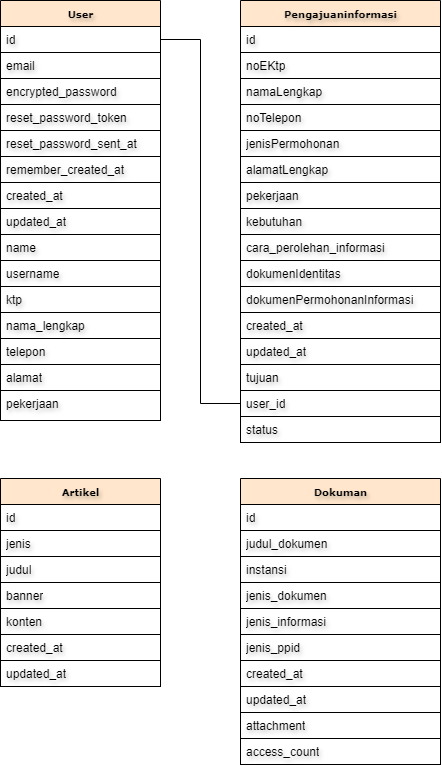

The diagram above was exported from draw.io. Its source (the exported page's mxGraphModel, read from the mxfile embedded in the PNG):
<mxGraphModel dx="1467" dy="710" grid="1" gridSize="10" guides="1" tooltips="1" connect="1" arrows="1" fold="1" page="1" pageScale="1" pageWidth="550" pageHeight="850" background="none" math="0" shadow="0">
  <root>
    <mxCell id="0" />
    <mxCell id="1" parent="0" />
    <mxCell id="17acba5748e5396b-20" value="&lt;b&gt;User&lt;/b&gt;" style="swimlane;html=1;fontStyle=0;childLayout=stackLayout;horizontal=1;startSize=26;fillColor=#ffe6cc;horizontalStack=0;resizeParent=1;resizeLast=0;collapsible=1;marginBottom=0;swimlaneFillColor=#ffffff;rounded=0;shadow=0;comic=0;labelBackgroundColor=none;strokeWidth=1;fontFamily=Verdana;fontSize=10;align=center;strokeColor=default;textShadow=1;" parent="1" vertex="1">
      <mxGeometry x="55" y="43" width="160" height="420" as="geometry" />
    </mxCell>
    <mxCell id="17acba5748e5396b-21" value="id" style="text;html=1;strokeColor=default;fillColor=none;align=left;verticalAlign=top;spacingLeft=4;spacingRight=4;overflow=hidden;rotatable=0;points=[[0,0.5],[1,0.5]];portConstraint=eastwest;labelBorderColor=none;labelBackgroundColor=none;textShadow=1;strokeWidth=1;" parent="17acba5748e5396b-20" vertex="1">
      <mxGeometry y="26" width="160" height="26" as="geometry" />
    </mxCell>
    <mxCell id="17acba5748e5396b-24" value="email" style="text;html=1;strokeColor=default;fillColor=none;align=left;verticalAlign=top;spacingLeft=4;spacingRight=4;overflow=hidden;rotatable=0;points=[[0,0.5],[1,0.5]];portConstraint=eastwest;textShadow=1;" parent="17acba5748e5396b-20" vertex="1">
      <mxGeometry y="52" width="160" height="26" as="geometry" />
    </mxCell>
    <mxCell id="17acba5748e5396b-26" value="encrypted_password" style="text;html=1;strokeColor=default;fillColor=none;align=left;verticalAlign=top;spacingLeft=4;spacingRight=4;overflow=hidden;rotatable=0;points=[[0,0.5],[1,0.5]];portConstraint=eastwest;textShadow=1;" parent="17acba5748e5396b-20" vertex="1">
      <mxGeometry y="78" width="160" height="26" as="geometry" />
    </mxCell>
    <mxCell id="GfkqdN8yYmdC1mWtU2TG-3" value="reset_password_token" style="text;html=1;strokeColor=default;fillColor=none;align=left;verticalAlign=top;spacingLeft=4;spacingRight=4;overflow=hidden;rotatable=0;points=[[0,0.5],[1,0.5]];portConstraint=eastwest;textShadow=1;" parent="17acba5748e5396b-20" vertex="1">
      <mxGeometry y="104" width="160" height="26" as="geometry" />
    </mxCell>
    <mxCell id="GfkqdN8yYmdC1mWtU2TG-4" value="reset_password_sent_at" style="text;html=1;strokeColor=default;fillColor=none;align=left;verticalAlign=top;spacingLeft=4;spacingRight=4;overflow=hidden;rotatable=0;points=[[0,0.5],[1,0.5]];portConstraint=eastwest;textShadow=1;" parent="17acba5748e5396b-20" vertex="1">
      <mxGeometry y="130" width="160" height="26" as="geometry" />
    </mxCell>
    <mxCell id="GfkqdN8yYmdC1mWtU2TG-5" value="remember_created_at" style="text;html=1;strokeColor=default;fillColor=none;align=left;verticalAlign=top;spacingLeft=4;spacingRight=4;overflow=hidden;rotatable=0;points=[[0,0.5],[1,0.5]];portConstraint=eastwest;textShadow=1;" parent="17acba5748e5396b-20" vertex="1">
      <mxGeometry y="156" width="160" height="26" as="geometry" />
    </mxCell>
    <mxCell id="GfkqdN8yYmdC1mWtU2TG-6" value="created_at" style="text;html=1;strokeColor=default;fillColor=none;align=left;verticalAlign=top;spacingLeft=4;spacingRight=4;overflow=hidden;rotatable=0;points=[[0,0.5],[1,0.5]];portConstraint=eastwest;textShadow=1;" parent="17acba5748e5396b-20" vertex="1">
      <mxGeometry y="182" width="160" height="26" as="geometry" />
    </mxCell>
    <mxCell id="GfkqdN8yYmdC1mWtU2TG-7" value="updated_at" style="text;html=1;strokeColor=default;fillColor=none;align=left;verticalAlign=top;spacingLeft=4;spacingRight=4;overflow=hidden;rotatable=0;points=[[0,0.5],[1,0.5]];portConstraint=eastwest;textShadow=1;" parent="17acba5748e5396b-20" vertex="1">
      <mxGeometry y="208" width="160" height="26" as="geometry" />
    </mxCell>
    <mxCell id="GfkqdN8yYmdC1mWtU2TG-8" value="name" style="text;html=1;strokeColor=default;fillColor=none;align=left;verticalAlign=top;spacingLeft=4;spacingRight=4;overflow=hidden;rotatable=0;points=[[0,0.5],[1,0.5]];portConstraint=eastwest;textShadow=1;" parent="17acba5748e5396b-20" vertex="1">
      <mxGeometry y="234" width="160" height="26" as="geometry" />
    </mxCell>
    <mxCell id="GfkqdN8yYmdC1mWtU2TG-9" value="username" style="text;html=1;strokeColor=default;fillColor=none;align=left;verticalAlign=top;spacingLeft=4;spacingRight=4;overflow=hidden;rotatable=0;points=[[0,0.5],[1,0.5]];portConstraint=eastwest;textShadow=1;" parent="17acba5748e5396b-20" vertex="1">
      <mxGeometry y="260" width="160" height="26" as="geometry" />
    </mxCell>
    <mxCell id="GfkqdN8yYmdC1mWtU2TG-10" value="ktp" style="text;html=1;strokeColor=default;fillColor=none;align=left;verticalAlign=top;spacingLeft=4;spacingRight=4;overflow=hidden;rotatable=0;points=[[0,0.5],[1,0.5]];portConstraint=eastwest;textShadow=1;" parent="17acba5748e5396b-20" vertex="1">
      <mxGeometry y="286" width="160" height="26" as="geometry" />
    </mxCell>
    <mxCell id="GfkqdN8yYmdC1mWtU2TG-11" value="nama_lengkap" style="text;html=1;strokeColor=default;fillColor=none;align=left;verticalAlign=top;spacingLeft=4;spacingRight=4;overflow=hidden;rotatable=0;points=[[0,0.5],[1,0.5]];portConstraint=eastwest;textShadow=1;" parent="17acba5748e5396b-20" vertex="1">
      <mxGeometry y="312" width="160" height="26" as="geometry" />
    </mxCell>
    <mxCell id="GfkqdN8yYmdC1mWtU2TG-12" value="telepon" style="text;html=1;strokeColor=default;fillColor=none;align=left;verticalAlign=top;spacingLeft=4;spacingRight=4;overflow=hidden;rotatable=0;points=[[0,0.5],[1,0.5]];portConstraint=eastwest;textShadow=1;" parent="17acba5748e5396b-20" vertex="1">
      <mxGeometry y="338" width="160" height="26" as="geometry" />
    </mxCell>
    <mxCell id="GfkqdN8yYmdC1mWtU2TG-13" value="alamat" style="text;html=1;strokeColor=default;fillColor=none;align=left;verticalAlign=top;spacingLeft=4;spacingRight=4;overflow=hidden;rotatable=0;points=[[0,0.5],[1,0.5]];portConstraint=eastwest;textShadow=1;" parent="17acba5748e5396b-20" vertex="1">
      <mxGeometry y="364" width="160" height="26" as="geometry" />
    </mxCell>
    <mxCell id="GfkqdN8yYmdC1mWtU2TG-14" value="pekerjaan" style="text;html=1;strokeColor=default;fillColor=none;align=left;verticalAlign=top;spacingLeft=4;spacingRight=4;overflow=hidden;rotatable=0;points=[[0,0.5],[1,0.5]];portConstraint=eastwest;textShadow=1;" parent="17acba5748e5396b-20" vertex="1">
      <mxGeometry y="390" width="160" height="30" as="geometry" />
    </mxCell>
    <mxCell id="GfkqdN8yYmdC1mWtU2TG-17" value="&lt;b&gt;Pengajuaninformasi&lt;/b&gt;" style="swimlane;html=1;fontStyle=0;childLayout=stackLayout;horizontal=1;startSize=26;fillColor=#ffe6cc;horizontalStack=0;resizeParent=1;resizeLast=0;collapsible=1;marginBottom=0;swimlaneFillColor=#ffffff;rounded=0;shadow=0;comic=0;labelBackgroundColor=none;strokeWidth=1;fontFamily=Verdana;fontSize=10;align=center;strokeColor=default;textShadow=1;" parent="1" vertex="1">
      <mxGeometry x="295" y="43" width="200" height="442" as="geometry" />
    </mxCell>
    <mxCell id="GfkqdN8yYmdC1mWtU2TG-18" value="id" style="text;html=1;strokeColor=default;fillColor=none;align=left;verticalAlign=top;spacingLeft=4;spacingRight=4;overflow=hidden;rotatable=0;points=[[0,0.5],[1,0.5]];portConstraint=eastwest;textShadow=1;" parent="GfkqdN8yYmdC1mWtU2TG-17" vertex="1">
      <mxGeometry y="26" width="200" height="26" as="geometry" />
    </mxCell>
    <mxCell id="GfkqdN8yYmdC1mWtU2TG-19" value="noEKtp" style="text;html=1;strokeColor=default;fillColor=none;align=left;verticalAlign=top;spacingLeft=4;spacingRight=4;overflow=hidden;rotatable=0;points=[[0,0.5],[1,0.5]];portConstraint=eastwest;textShadow=1;" parent="GfkqdN8yYmdC1mWtU2TG-17" vertex="1">
      <mxGeometry y="52" width="200" height="26" as="geometry" />
    </mxCell>
    <mxCell id="GfkqdN8yYmdC1mWtU2TG-20" value="namaLengkap" style="text;html=1;strokeColor=default;fillColor=none;align=left;verticalAlign=top;spacingLeft=4;spacingRight=4;overflow=hidden;rotatable=0;points=[[0,0.5],[1,0.5]];portConstraint=eastwest;textShadow=1;" parent="GfkqdN8yYmdC1mWtU2TG-17" vertex="1">
      <mxGeometry y="78" width="200" height="26" as="geometry" />
    </mxCell>
    <mxCell id="GfkqdN8yYmdC1mWtU2TG-21" value="noTelepon" style="text;html=1;strokeColor=default;fillColor=none;align=left;verticalAlign=top;spacingLeft=4;spacingRight=4;overflow=hidden;rotatable=0;points=[[0,0.5],[1,0.5]];portConstraint=eastwest;textShadow=1;" parent="GfkqdN8yYmdC1mWtU2TG-17" vertex="1">
      <mxGeometry y="104" width="200" height="26" as="geometry" />
    </mxCell>
    <mxCell id="GfkqdN8yYmdC1mWtU2TG-22" value="jenisPermohonan" style="text;html=1;strokeColor=default;fillColor=none;align=left;verticalAlign=top;spacingLeft=4;spacingRight=4;overflow=hidden;rotatable=0;points=[[0,0.5],[1,0.5]];portConstraint=eastwest;textShadow=1;" parent="GfkqdN8yYmdC1mWtU2TG-17" vertex="1">
      <mxGeometry y="130" width="200" height="26" as="geometry" />
    </mxCell>
    <mxCell id="GfkqdN8yYmdC1mWtU2TG-23" value="alamatLengkap" style="text;html=1;strokeColor=default;fillColor=none;align=left;verticalAlign=top;spacingLeft=4;spacingRight=4;overflow=hidden;rotatable=0;points=[[0,0.5],[1,0.5]];portConstraint=eastwest;textShadow=1;" parent="GfkqdN8yYmdC1mWtU2TG-17" vertex="1">
      <mxGeometry y="156" width="200" height="26" as="geometry" />
    </mxCell>
    <mxCell id="GfkqdN8yYmdC1mWtU2TG-24" value="pekerjaan" style="text;html=1;strokeColor=default;fillColor=none;align=left;verticalAlign=top;spacingLeft=4;spacingRight=4;overflow=hidden;rotatable=0;points=[[0,0.5],[1,0.5]];portConstraint=eastwest;textShadow=1;" parent="GfkqdN8yYmdC1mWtU2TG-17" vertex="1">
      <mxGeometry y="182" width="200" height="26" as="geometry" />
    </mxCell>
    <mxCell id="GfkqdN8yYmdC1mWtU2TG-25" value="kebutuhan" style="text;html=1;strokeColor=default;fillColor=none;align=left;verticalAlign=top;spacingLeft=4;spacingRight=4;overflow=hidden;rotatable=0;points=[[0,0.5],[1,0.5]];portConstraint=eastwest;textShadow=1;" parent="GfkqdN8yYmdC1mWtU2TG-17" vertex="1">
      <mxGeometry y="208" width="200" height="26" as="geometry" />
    </mxCell>
    <mxCell id="GfkqdN8yYmdC1mWtU2TG-26" value="cara_perolehan_informasi" style="text;html=1;strokeColor=default;fillColor=none;align=left;verticalAlign=top;spacingLeft=4;spacingRight=4;overflow=hidden;rotatable=0;points=[[0,0.5],[1,0.5]];portConstraint=eastwest;textShadow=1;" parent="GfkqdN8yYmdC1mWtU2TG-17" vertex="1">
      <mxGeometry y="234" width="200" height="26" as="geometry" />
    </mxCell>
    <mxCell id="GfkqdN8yYmdC1mWtU2TG-27" value="dokumenIdentitas" style="text;html=1;strokeColor=default;fillColor=none;align=left;verticalAlign=top;spacingLeft=4;spacingRight=4;overflow=hidden;rotatable=0;points=[[0,0.5],[1,0.5]];portConstraint=eastwest;textShadow=1;" parent="GfkqdN8yYmdC1mWtU2TG-17" vertex="1">
      <mxGeometry y="260" width="200" height="26" as="geometry" />
    </mxCell>
    <mxCell id="GfkqdN8yYmdC1mWtU2TG-28" value="dokumenPermohonanInformasi" style="text;html=1;strokeColor=default;fillColor=none;align=left;verticalAlign=top;spacingLeft=4;spacingRight=4;overflow=hidden;rotatable=0;points=[[0,0.5],[1,0.5]];portConstraint=eastwest;textShadow=1;" parent="GfkqdN8yYmdC1mWtU2TG-17" vertex="1">
      <mxGeometry y="286" width="200" height="26" as="geometry" />
    </mxCell>
    <mxCell id="GfkqdN8yYmdC1mWtU2TG-29" value="created_at" style="text;html=1;strokeColor=default;fillColor=none;align=left;verticalAlign=top;spacingLeft=4;spacingRight=4;overflow=hidden;rotatable=0;points=[[0,0.5],[1,0.5]];portConstraint=eastwest;textShadow=1;" parent="GfkqdN8yYmdC1mWtU2TG-17" vertex="1">
      <mxGeometry y="312" width="200" height="26" as="geometry" />
    </mxCell>
    <mxCell id="GfkqdN8yYmdC1mWtU2TG-30" value="updated_at" style="text;html=1;strokeColor=default;fillColor=none;align=left;verticalAlign=top;spacingLeft=4;spacingRight=4;overflow=hidden;rotatable=0;points=[[0,0.5],[1,0.5]];portConstraint=eastwest;textShadow=1;" parent="GfkqdN8yYmdC1mWtU2TG-17" vertex="1">
      <mxGeometry y="338" width="200" height="26" as="geometry" />
    </mxCell>
    <mxCell id="GfkqdN8yYmdC1mWtU2TG-31" value="tujuan" style="text;html=1;strokeColor=default;fillColor=none;align=left;verticalAlign=top;spacingLeft=4;spacingRight=4;overflow=hidden;rotatable=0;points=[[0,0.5],[1,0.5]];portConstraint=eastwest;textShadow=1;" parent="GfkqdN8yYmdC1mWtU2TG-17" vertex="1">
      <mxGeometry y="364" width="200" height="26" as="geometry" />
    </mxCell>
    <mxCell id="GfkqdN8yYmdC1mWtU2TG-32" value="user_id" style="text;html=1;strokeColor=default;fillColor=none;align=left;verticalAlign=top;spacingLeft=4;spacingRight=4;overflow=hidden;rotatable=0;points=[[0,0.5],[1,0.5]];portConstraint=eastwest;textShadow=1;" parent="GfkqdN8yYmdC1mWtU2TG-17" vertex="1">
      <mxGeometry y="390" width="200" height="26" as="geometry" />
    </mxCell>
    <mxCell id="GfkqdN8yYmdC1mWtU2TG-33" value="status" style="text;html=1;strokeColor=default;fillColor=none;align=left;verticalAlign=top;spacingLeft=4;spacingRight=4;overflow=hidden;rotatable=0;points=[[0,0.5],[1,0.5]];portConstraint=eastwest;textShadow=1;" parent="GfkqdN8yYmdC1mWtU2TG-17" vertex="1">
      <mxGeometry y="416" width="200" height="26" as="geometry" />
    </mxCell>
    <mxCell id="GfkqdN8yYmdC1mWtU2TG-34" value="&lt;b&gt;Artikel&lt;/b&gt;" style="swimlane;html=1;fontStyle=0;childLayout=stackLayout;horizontal=1;startSize=26;fillColor=#ffe6cc;horizontalStack=0;resizeParent=1;resizeLast=0;collapsible=1;marginBottom=0;swimlaneFillColor=#ffffff;rounded=0;shadow=0;comic=0;labelBackgroundColor=none;strokeWidth=1;fontFamily=Verdana;fontSize=10;align=center;strokeColor=default;textShadow=1;" parent="1" vertex="1">
      <mxGeometry x="55" y="521" width="160" height="208" as="geometry" />
    </mxCell>
    <mxCell id="GfkqdN8yYmdC1mWtU2TG-35" value="id" style="text;html=1;strokeColor=default;fillColor=none;align=left;verticalAlign=top;spacingLeft=4;spacingRight=4;overflow=hidden;rotatable=0;points=[[0,0.5],[1,0.5]];portConstraint=eastwest;textShadow=1;" parent="GfkqdN8yYmdC1mWtU2TG-34" vertex="1">
      <mxGeometry y="26" width="160" height="26" as="geometry" />
    </mxCell>
    <mxCell id="GfkqdN8yYmdC1mWtU2TG-36" value="jenis" style="text;html=1;strokeColor=default;fillColor=none;align=left;verticalAlign=top;spacingLeft=4;spacingRight=4;overflow=hidden;rotatable=0;points=[[0,0.5],[1,0.5]];portConstraint=eastwest;textShadow=1;" parent="GfkqdN8yYmdC1mWtU2TG-34" vertex="1">
      <mxGeometry y="52" width="160" height="26" as="geometry" />
    </mxCell>
    <mxCell id="GfkqdN8yYmdC1mWtU2TG-37" value="judul" style="text;html=1;strokeColor=default;fillColor=none;align=left;verticalAlign=top;spacingLeft=4;spacingRight=4;overflow=hidden;rotatable=0;points=[[0,0.5],[1,0.5]];portConstraint=eastwest;textShadow=1;" parent="GfkqdN8yYmdC1mWtU2TG-34" vertex="1">
      <mxGeometry y="78" width="160" height="26" as="geometry" />
    </mxCell>
    <mxCell id="GfkqdN8yYmdC1mWtU2TG-38" value="banner" style="text;html=1;strokeColor=default;fillColor=none;align=left;verticalAlign=top;spacingLeft=4;spacingRight=4;overflow=hidden;rotatable=0;points=[[0,0.5],[1,0.5]];portConstraint=eastwest;textShadow=1;" parent="GfkqdN8yYmdC1mWtU2TG-34" vertex="1">
      <mxGeometry y="104" width="160" height="26" as="geometry" />
    </mxCell>
    <mxCell id="GfkqdN8yYmdC1mWtU2TG-39" value="konten" style="text;html=1;strokeColor=default;fillColor=none;align=left;verticalAlign=top;spacingLeft=4;spacingRight=4;overflow=hidden;rotatable=0;points=[[0,0.5],[1,0.5]];portConstraint=eastwest;textShadow=1;" parent="GfkqdN8yYmdC1mWtU2TG-34" vertex="1">
      <mxGeometry y="130" width="160" height="26" as="geometry" />
    </mxCell>
    <mxCell id="GfkqdN8yYmdC1mWtU2TG-46" value="created_at" style="text;html=1;strokeColor=default;fillColor=none;align=left;verticalAlign=top;spacingLeft=4;spacingRight=4;overflow=hidden;rotatable=0;points=[[0,0.5],[1,0.5]];portConstraint=eastwest;textShadow=1;" parent="GfkqdN8yYmdC1mWtU2TG-34" vertex="1">
      <mxGeometry y="156" width="160" height="26" as="geometry" />
    </mxCell>
    <mxCell id="GfkqdN8yYmdC1mWtU2TG-47" value="updated_at" style="text;html=1;strokeColor=default;fillColor=none;align=left;verticalAlign=top;spacingLeft=4;spacingRight=4;overflow=hidden;rotatable=0;points=[[0,0.5],[1,0.5]];portConstraint=eastwest;textShadow=1;" parent="GfkqdN8yYmdC1mWtU2TG-34" vertex="1">
      <mxGeometry y="182" width="160" height="26" as="geometry" />
    </mxCell>
    <mxCell id="GfkqdN8yYmdC1mWtU2TG-51" value="&lt;b&gt;Dokuman&lt;/b&gt;" style="swimlane;html=1;fontStyle=0;childLayout=stackLayout;horizontal=1;startSize=26;fillColor=#ffe6cc;horizontalStack=0;resizeParent=1;resizeLast=0;collapsible=1;marginBottom=0;swimlaneFillColor=#ffffff;rounded=0;shadow=0;comic=0;labelBackgroundColor=none;strokeWidth=1;fontFamily=Verdana;fontSize=10;align=center;strokeColor=default;textShadow=1;" parent="1" vertex="1">
      <mxGeometry x="295" y="521" width="200" height="286" as="geometry" />
    </mxCell>
    <mxCell id="GfkqdN8yYmdC1mWtU2TG-52" value="id" style="text;html=1;strokeColor=default;fillColor=none;align=left;verticalAlign=top;spacingLeft=4;spacingRight=4;overflow=hidden;rotatable=0;points=[[0,0.5],[1,0.5]];portConstraint=eastwest;textShadow=1;" parent="GfkqdN8yYmdC1mWtU2TG-51" vertex="1">
      <mxGeometry y="26" width="200" height="26" as="geometry" />
    </mxCell>
    <mxCell id="GfkqdN8yYmdC1mWtU2TG-53" value="judul_dokumen" style="text;html=1;strokeColor=default;fillColor=none;align=left;verticalAlign=top;spacingLeft=4;spacingRight=4;overflow=hidden;rotatable=0;points=[[0,0.5],[1,0.5]];portConstraint=eastwest;textShadow=1;" parent="GfkqdN8yYmdC1mWtU2TG-51" vertex="1">
      <mxGeometry y="52" width="200" height="26" as="geometry" />
    </mxCell>
    <mxCell id="GfkqdN8yYmdC1mWtU2TG-54" value="instansi" style="text;html=1;strokeColor=default;fillColor=none;align=left;verticalAlign=top;spacingLeft=4;spacingRight=4;overflow=hidden;rotatable=0;points=[[0,0.5],[1,0.5]];portConstraint=eastwest;textShadow=1;" parent="GfkqdN8yYmdC1mWtU2TG-51" vertex="1">
      <mxGeometry y="78" width="200" height="26" as="geometry" />
    </mxCell>
    <mxCell id="GfkqdN8yYmdC1mWtU2TG-55" value="jenis_dokumen" style="text;html=1;strokeColor=default;fillColor=none;align=left;verticalAlign=top;spacingLeft=4;spacingRight=4;overflow=hidden;rotatable=0;points=[[0,0.5],[1,0.5]];portConstraint=eastwest;textShadow=1;" parent="GfkqdN8yYmdC1mWtU2TG-51" vertex="1">
      <mxGeometry y="104" width="200" height="26" as="geometry" />
    </mxCell>
    <mxCell id="GfkqdN8yYmdC1mWtU2TG-56" value="jenis_informasi" style="text;html=1;strokeColor=default;fillColor=none;align=left;verticalAlign=top;spacingLeft=4;spacingRight=4;overflow=hidden;rotatable=0;points=[[0,0.5],[1,0.5]];portConstraint=eastwest;textShadow=1;" parent="GfkqdN8yYmdC1mWtU2TG-51" vertex="1">
      <mxGeometry y="130" width="200" height="26" as="geometry" />
    </mxCell>
    <mxCell id="GfkqdN8yYmdC1mWtU2TG-57" value="jenis_ppid" style="text;html=1;strokeColor=default;fillColor=none;align=left;verticalAlign=top;spacingLeft=4;spacingRight=4;overflow=hidden;rotatable=0;points=[[0,0.5],[1,0.5]];portConstraint=eastwest;textShadow=1;" parent="GfkqdN8yYmdC1mWtU2TG-51" vertex="1">
      <mxGeometry y="156" width="200" height="26" as="geometry" />
    </mxCell>
    <mxCell id="GfkqdN8yYmdC1mWtU2TG-63" value="created_at" style="text;html=1;strokeColor=default;fillColor=none;align=left;verticalAlign=top;spacingLeft=4;spacingRight=4;overflow=hidden;rotatable=0;points=[[0,0.5],[1,0.5]];portConstraint=eastwest;textShadow=1;" parent="GfkqdN8yYmdC1mWtU2TG-51" vertex="1">
      <mxGeometry y="182" width="200" height="26" as="geometry" />
    </mxCell>
    <mxCell id="GfkqdN8yYmdC1mWtU2TG-64" value="updated_at" style="text;html=1;strokeColor=default;fillColor=none;align=left;verticalAlign=top;spacingLeft=4;spacingRight=4;overflow=hidden;rotatable=0;points=[[0,0.5],[1,0.5]];portConstraint=eastwest;textShadow=1;" parent="GfkqdN8yYmdC1mWtU2TG-51" vertex="1">
      <mxGeometry y="208" width="200" height="26" as="geometry" />
    </mxCell>
    <mxCell id="GfkqdN8yYmdC1mWtU2TG-65" value="attachment" style="text;html=1;strokeColor=default;fillColor=none;align=left;verticalAlign=top;spacingLeft=4;spacingRight=4;overflow=hidden;rotatable=0;points=[[0,0.5],[1,0.5]];portConstraint=eastwest;textShadow=1;" parent="GfkqdN8yYmdC1mWtU2TG-51" vertex="1">
      <mxGeometry y="234" width="200" height="26" as="geometry" />
    </mxCell>
    <mxCell id="GfkqdN8yYmdC1mWtU2TG-66" value="access_count" style="text;html=1;strokeColor=default;fillColor=none;align=left;verticalAlign=top;spacingLeft=4;spacingRight=4;overflow=hidden;rotatable=0;points=[[0,0.5],[1,0.5]];portConstraint=eastwest;textShadow=1;" parent="GfkqdN8yYmdC1mWtU2TG-51" vertex="1">
      <mxGeometry y="260" width="200" height="26" as="geometry" />
    </mxCell>
    <mxCell id="Hv2apZ_hJga00PSXaiTu-1" style="edgeStyle=orthogonalEdgeStyle;rounded=0;orthogonalLoop=1;jettySize=auto;html=1;entryX=0;entryY=0.5;entryDx=0;entryDy=0;endArrow=none;endFill=0;" edge="1" parent="1" source="17acba5748e5396b-21" target="GfkqdN8yYmdC1mWtU2TG-32">
      <mxGeometry relative="1" as="geometry" />
    </mxCell>
  </root>
</mxGraphModel>